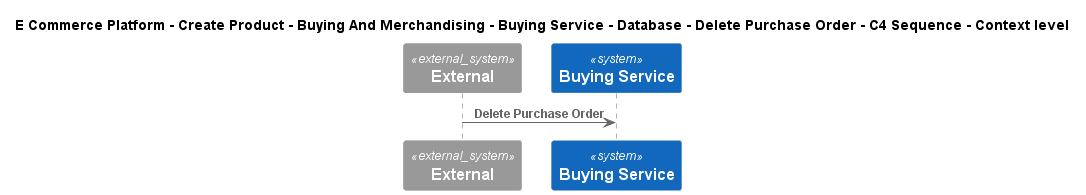

The diagram above was rendered by PlantUML. Its source (embedded in the PNG):
@startuml
!include ..\..\..\..\..\..\..\..\..\.c4s\C4_Sequence.puml
SHOW_FOOT_BOXES()

title E Commerce Platform - Create Product - Buying And Merchandising - Buying Service - Database - Delete Purchase Order - C4 Sequence - Context level

System_Ext(C4InterFlow.SoftwareSystems.ExternalSystem, "External", "")
System(ECommercePlatform.CreateProduct.BuyingAndMerchandising.SoftwareSystems.BuyingService, "Buying Service", "")

Rel(C4InterFlow.SoftwareSystems.ExternalSystem, ECommercePlatform.CreateProduct.BuyingAndMerchandising.SoftwareSystems.BuyingService, "Delete Purchase Order")


@enduml